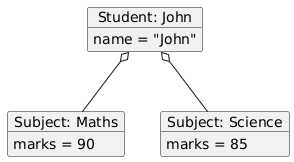

The diagram above was rendered by PlantUML. Its source (embedded in the PNG):
@startuml
object "Student: John" as s1 {
  name = "John"
}

object "Subject: Maths" as sub1 {
  marks = 90
}

object "Subject: Science" as sub2 {
  marks = 85
}

s1 o-- sub1
s1 o-- sub2
@enduml